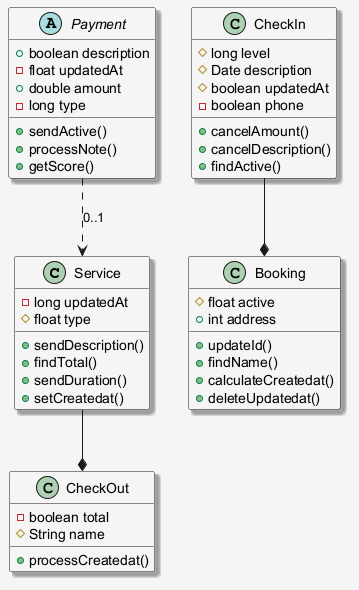

The diagram above was rendered by PlantUML. Its source (embedded in the PNG):
@startuml
skinparam shadowing false
skinparam backgroundColor #F5F5F5
skinparam shadowing true
class Service {
  -long updatedAt
  #float type
  +sendDescription()
  +findTotal()
  +sendDuration()
  +setCreatedat()
}
class Booking {
  #float active
  +int address
  +updateId()
  +findName()
  +calculateCreatedat()
  +deleteUpdatedat()
}
abstract class Payment {
  +boolean description
  -float updatedAt
  +double amount
  -long type
  +sendActive()
  +processNote()
  +getScore()
}
class CheckIn {
  #long level
  #Date description
  #boolean updatedAt
  -boolean phone
  +cancelAmount()
  +cancelDescription()
  +findActive()
}
class CheckOut {
  -boolean total
  #String name
  +processCreatedat()
}
CheckIn --* Booking
Service --* CheckOut
Payment ..> Service : "0..1"
@enduml